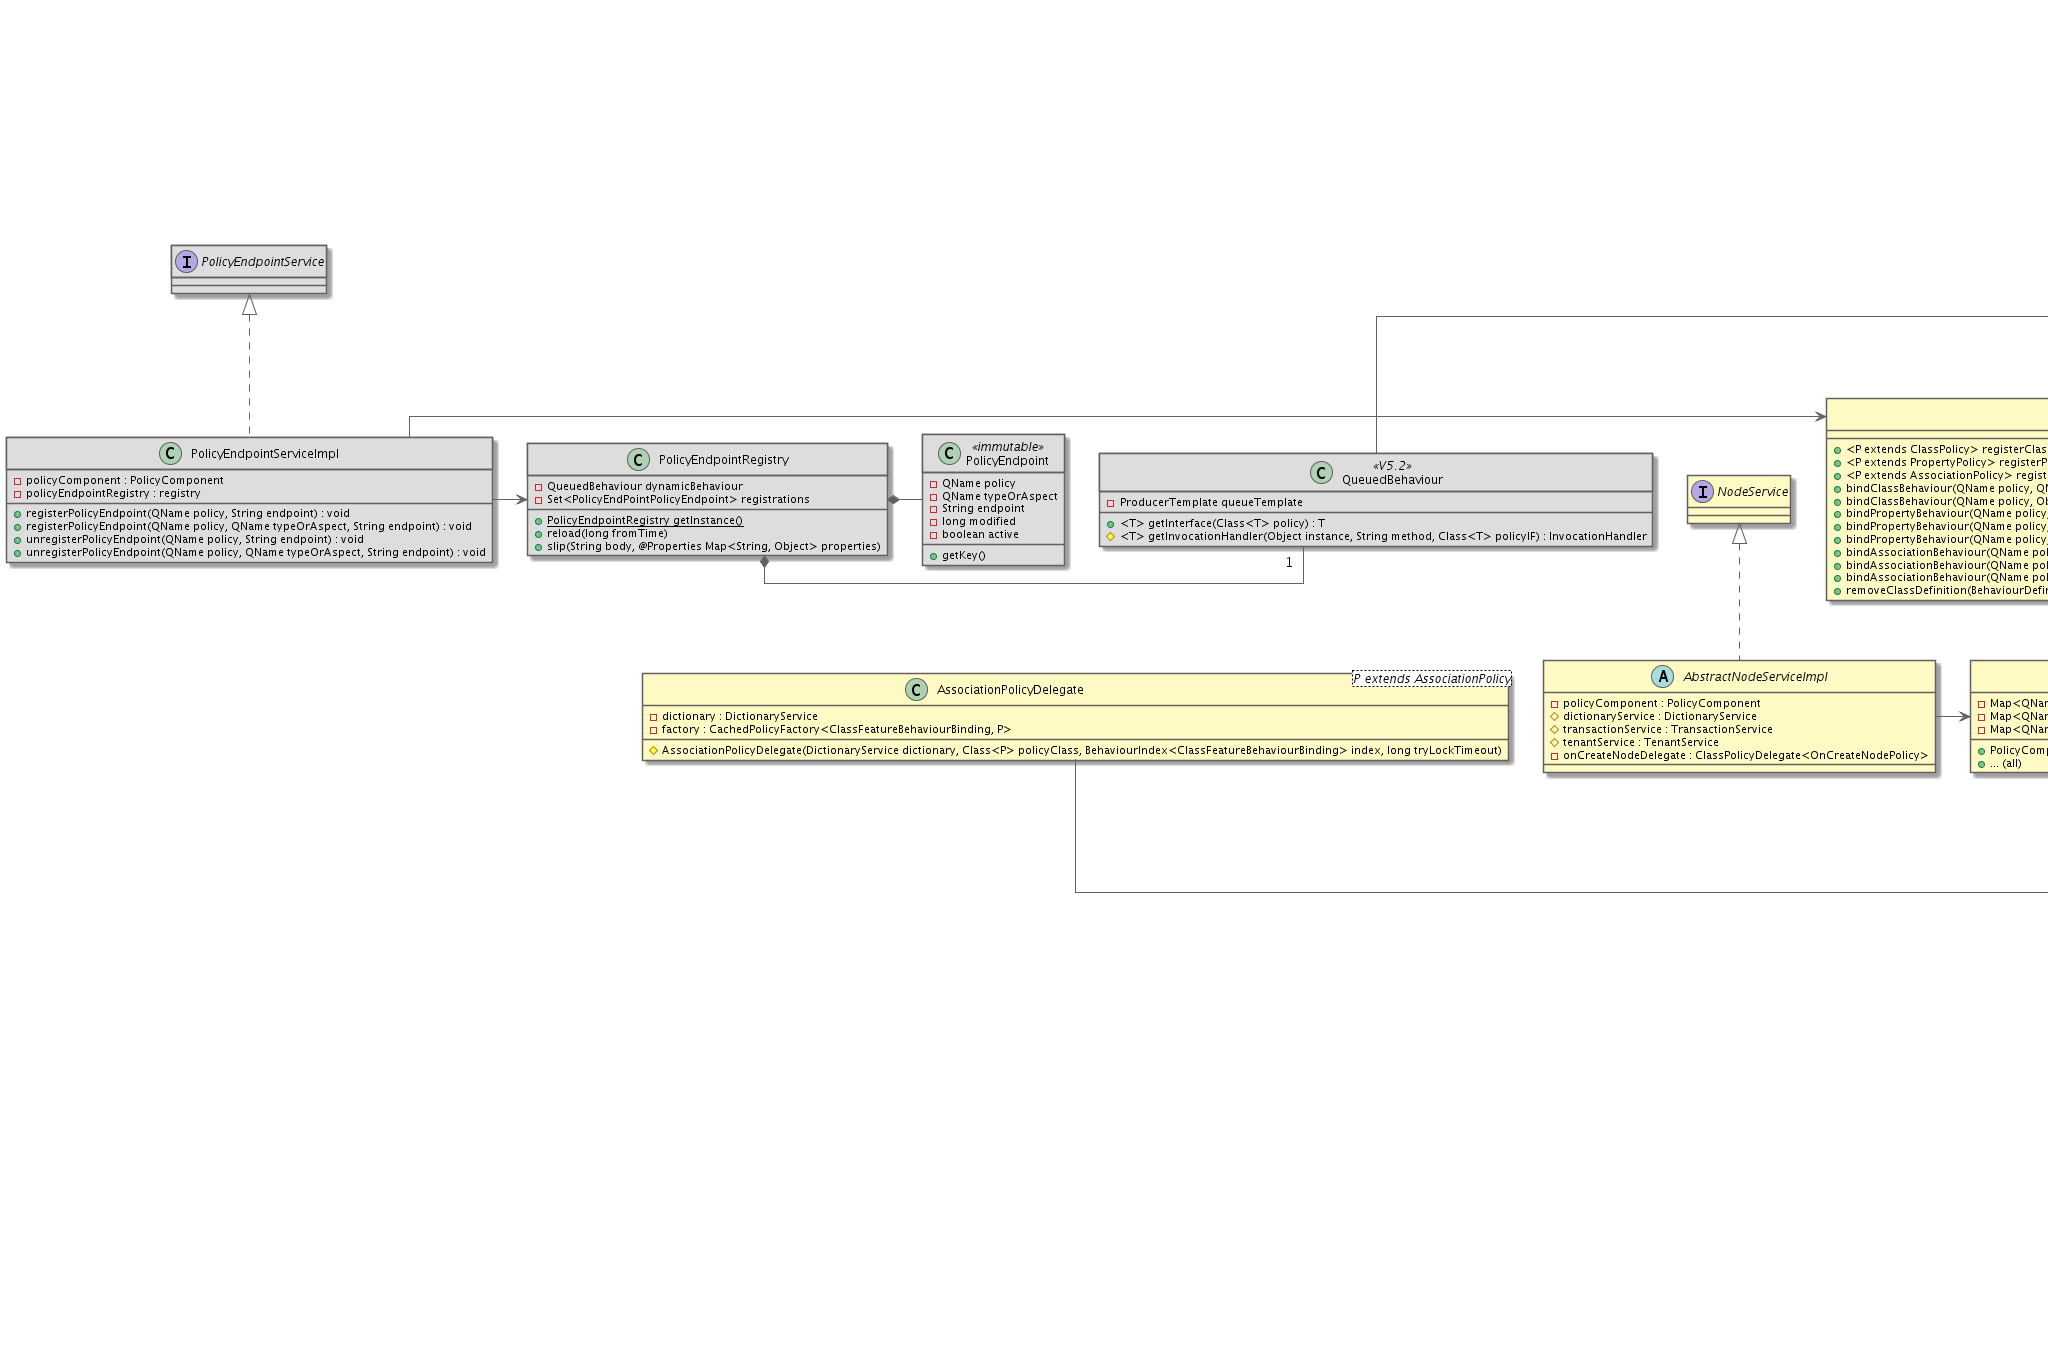

The diagram above was rendered by PlantUML. Its source (embedded in the PNG):
@startuml
' Use straight lines
skinparam linetype ortho

' Color Scheme
' Selected from Google Material Design color palette: https://material.google.com/style/color.html#color-color-palette
skinparam backgroundColor white

skinparam actorBorderColor #616161

skinparam classArrowColor #616161
skinparam classBackgroundColor #FFF9C4
skinparam classBorderColor #616161

skinparam componentArrowColor #616161
skinparam componentBackgroundColor #FFF8E1
skinparam componentBorderColor #616161

skinparam nodeArrowColor #616161
skinParam nodeBackgroundColor #E0F7FA
skinParam nodeBorderColor #616161

skinparam objectArrowColor #616161
skinParam objectBackgroundColor #FFEBEE
skinParam objectBorderColor #616161

skinparam queueArrowColor #616161
skinParam queueBackgroundColor #F3E5F5
skinParam queueBorderColor #616161

skinparam databaseArrowColor #616161
skinParam databaseBackgroundColor #E0E0E0
skinParam databaseBorderColor #616161

skinparam frameBackgroundColor #E0F7FA
skinparam frameBorderColor #616161

skinparam entityBackgroundColor #F9FBE7
skinparam entityBorderColor #616161

skinparam participantBackgroundColor #E3F2FD
skinparam participantBorderColor #616161

skinparam noteBackgroundColor #FFECB3
skinparam noteBorderColor #616161

'  Stamp the files as generated and copyrighted
center footer © 2017 Alfresco Software Inc. all rights reserved \n Generated from PlantUML

title Policies: Policy Component (V4.2 onwards)

' Split into 2 pages
page 2x1

interface PolicyEndpointService  #DDDDDD
class PolicyEndpointServiceImpl #DDDDDD implements PolicyEndpointService{
    - policyComponent : PolicyComponent
    - policyEndpointRegistry : registry
    + registerPolicyEndpoint(QName policy, String endpoint) : void
    + registerPolicyEndpoint(QName policy, QName typeOrAspect, String endpoint) : void
    + unregisterPolicyEndpoint(QName policy, String endpoint) : void
    + unregisterPolicyEndpoint(QName policy, QName typeOrAspect, String endpoint) : void
}
PolicyEndpointServiceImpl -> PolicyComponent
class PolicyEndpointRegistry #DDDDDD {
    - QueuedBehaviour dynamicBehaviour
    - Set<PolicyEndPointPolicyEndpoint> registrations
    + {static} PolicyEndpointRegistry getInstance()
    + reload(long fromTime)
    + slip(String body, @Properties Map<String, Object> properties)
}
PolicyEndpointRegistry *- "1" QueuedBehaviour
PolicyEndpointServiceImpl -> PolicyEndpointRegistry
class PolicyEndpoint <<immutable>> #DDDDDD {
    - QName policy
    - QName typeOrAspect
    - String endpoint
    - long modified
    - boolean active
    + getKey()
}
PolicyEndpointRegistry *- PolicyEndpoint


interface Policy
interface ClassPolicy extends Policy
interface OnCreateNodePolicy extends ClassPolicy {
    +QNAME: http://www.alfresco.org:onCreateNode
    +onCreateNode(ChildAssociationRef childAssocRef)
}
interface AssociationPolicy extends Policy
interface OnCreateChildAssociationPolicy extends AssociationPolicy {
    +QNAME: http://www.alfresco.org:onCreateChildAssociation
    +onCreateChildAssociation(ChildAssociationRef childAssocRef, boolean isNewNode)
}

enum NotificationFrequency {
    EVERY_EVENT,
    FIRST_EVENT,
    TRANSACTION_COMMIT
}

interface Behaviour {
    + <T> getInterface(Class<T> policy) : T
    + disable()
    + enable()
    + isEnabled() : boolean
    +  getNotificationFrequency() : NotificationFrequency
}
class BaseBehaviour implements Behaviour {
    # proxies : Map<Class, Object>
    # frequency : NotificationFrequency
    - disabled : StackThreadLocal
    + disable()
    + enable()
    + isEnabled() : boolean
    +  getNotificationFrequency() : NotificationFrequency
}
class JavaBehaviour extends BaseBehaviour {
    + <T> getInterface(Class<T> policy) : T
    # <T> getInvocationHandler(Object instance, String method, Class<T> policyIF) : InvocationHandler
}
class QueuedBehaviour <<V5.2>> #DDDDDD extends BaseBehaviour {
    - ProducerTemplate queueTemplate
    + <T> getInterface(Class<T> policy) : T
    # <T> getInvocationHandler(Object instance, String method, Class<T> policyIF) : InvocationHandler
}
class ScriptBehaviour extends BaseBehaviour
BaseBehaviour o- NotificationFrequency

interface BehaviourBinding {
    + generaliseBinding() : BehaviourBinding
}
class ClassBehaviourBinding implements BehaviourBinding {
    + generaliseBinding() : BehaviourBinding
}
class ClassFeatureBehaviourBinding extends ClassBehaviourBinding {
}
class ServiceBehaviourBinding implements BehaviourBinding {
    + generaliseBinding() : BehaviourBinding
}

class ClassPolicyDelegate<P extends ClassPolicy> {
    - dictionary : DictionaryService
    - factory : CachedPolicyFactory<ClassFeatureBehaviourBinding, P>
    # ClassPolicyDelegate(DictionaryService dictionary, Class<P> policyClass, BehaviourIndex<ClassBehaviourBinding> index, long tryLockTimeout)
}
class AssociationPolicyDelegate<P extends AssociationPolicy> {
    - dictionary : DictionaryService
    - factory : CachedPolicyFactory<ClassFeatureBehaviourBinding, P>
    # AssociationPolicyDelegate(DictionaryService dictionary, Class<P> policyClass, BehaviourIndex<ClassFeatureBehaviourBinding> index, long tryLockTimeout)
}
class PropertyPolicyDelegate<P extends PropertyPolicy> {
    - dictionary : DictionaryService
    - factory : CachedPolicyFactory<ClassFeatureBehaviourBinding, P>
    # PropertyPolicyDelegate(DictionaryService dictionary, Class<P> policyClass, BehaviourIndex<ClassFeatureBehaviourBinding> index, long tryLockTimeout)
}
class PolicyFactory<B extends BehaviourBinding, P extends Policy> {
    - index : BehaviourIndex~<B>
    - policyClass : Class~<P>
    - transactionHandlerFactory : TransactionInvocationHandlerFactory
    - tenantService : TenantService
    --
    PolicyFactory(Class<P> policyClass, BehaviourIndex~<B> index)
    --
}
class CachedPolicyFactory<B extends BehaviourBinding, P extends Policy> extends PolicyFactory

abstract class AbstractNodeServiceImpl implements NodeService {
    - policyComponent : PolicyComponent
    # dictionaryService : DictionaryService
    # transactionService : TransactionService
    # tenantService : TenantService 
    - onCreateNodeDelegate : ClassPolicyDelegate<OnCreateNodePolicy>
}
interface PolicyComponent {
    + <P extends ClassPolicy> registerClassPolicy(Class<P> policy) : ClassPolicyDelegate<P>
    + <P extends PropertyPolicy> registerPropertyPolicy(Class<P> policy) : PropertyPolicyDelegate<P>
    + <P extends AssociationPolicy> registerAssociationPolicy(Class<P> policy) : AssociationPolicyDelegate<P>
    + bindClassBehaviour(QName policy, QName className, Behaviour behaviour) : BehaviourDefinition<ClassBehaviourBinding>
    + bindClassBehaviour(QName policy, Object service, Behaviour behaviour) : BehaviourDefinition<ServiceBehaviourBinding>
    + bindPropertyBehaviour(QName policy, QName className, QName propertyName, Behaviour behaviour) : BehaviourDefinition<ClassFeatureBehaviourBinding>
    + bindPropertyBehaviour(QName policy, QName className, Behaviour behaviour) : BehaviourDefinition<ClassFeatureBehaviourBinding>
    + bindPropertyBehaviour(QName policy, Object service, Behaviour behaviour) : BehaviourDefinition<ServiceBehaviourBinding>
    + bindAssociationBehaviour(QName policy, QName className, QName assocName, Behaviour behaviour) : BehaviourDefinition<ClassFeatureBehaviourBinding>
    + bindAssociationBehaviour(QName policy, QName className, Behaviour behaviour) : BehaviourDefinition<ClassFeatureBehaviourBinding>
    + bindAssociationBehaviour(QName policy, Object service, Behaviour behaviour) : BehaviourDefinition<ServiceBehaviourBinding>
    + removeClassDefinition(BehaviourDefinition<ClassBehaviourBinding> definition) : void
}
class PolicyComponentImpl implements PolicyComponent {
    - Map<QName, ClassBehaviourIndex<ClassBehaviourBinding>> classBehaviours
    - Map<QName, ClassBehaviourIndex<ClassFeatureBehaviourBinding>> propertyBehaviours
    - Map<QName, ClassBehaviourIndex<ClassFeatureBehaviourBinding>> associationBehaviours
    + PolicyComponentImpl(DictionaryService dictionary)
    + ... (all)
}
interface BehaviourFilter {
    + disableBehaviour() : void
    + disableBehaviour(QName className) : void
    + disableBehaviour(QName className, boolean includeSubClasses) : void
    + disableBehaviour(NodeRef nodeRef, QName className) : void
    + disableBehaviour(NodeRef nodeRef) : void
    + enableBehaviour() : void
    + enableBehaviour(QName className) : void
    + enableBehaviour(NodeRef nodeRef, QName className) : void
    + enableBehaviour(NodeRef nodeRef) : void
}
class BehaviourFilterImpl implements BehaviourFilter {
    + ... (all)
}

AbstractNodeServiceImpl -> PolicyComponentImpl
PolicyComponentImpl -> BehaviourFilterImpl
PolicyComponentImpl -> "creates" ClassPolicyDelegate
PolicyComponentImpl -> "creates" AssocationPolicyDelegate
PolicyComponentImpl -> "creates" PropertyPolicyDelegate
ClassPolicyDelegate --> "uses" PolicyFactory
AssociationPolicyDelegate --> "uses" PolicyFactory
PropertyPolicyDelegate --> "uses" PolicyFactory
PolicyFactory --> "creates" BehaviourBinding

@enduml